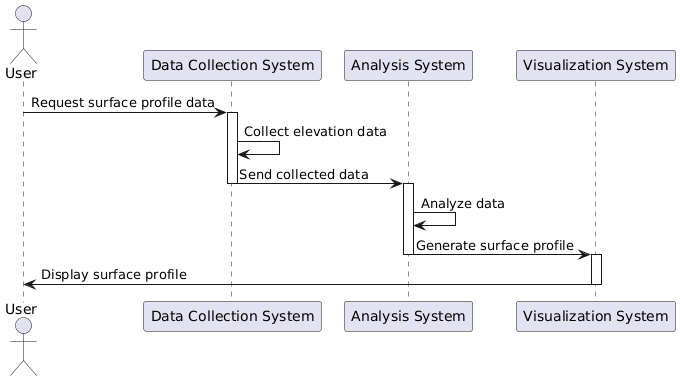

The diagram above was rendered by PlantUML. Its source (embedded in the PNG):
@startuml
actor User
participant "Data Collection System" as DCS
participant "Analysis System" as AS
participant "Visualization System" as VS

User  -> DCS: Request surface profile data
activate DCS
DCS -> DCS: Collect elevation data
DCS -> AS: Send collected data
deactivate DCS

activate AS
AS -> AS: Analyze data
AS -> VS: Generate surface profile
deactivate AS

activate VS
VS -> User: Display surface profile
deactivate VS
@enduml